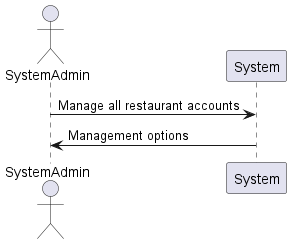

The diagram above was rendered by PlantUML. Its source (embedded in the PNG):
@startuml
actor SystemAdmin
SystemAdmin -> System: Manage all restaurant accounts
System -> SystemAdmin: Management options
@enduml